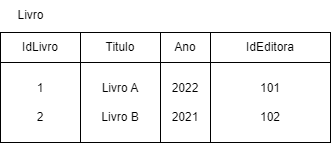

The diagram above was exported from draw.io. Its source (the exported page's mxGraphModel, read from the mxfile embedded in the PNG):
<mxGraphModel dx="712" dy="771" grid="1" gridSize="10" guides="1" tooltips="1" connect="1" arrows="1" fold="1" page="1" pageScale="1" pageWidth="850" pageHeight="1100" math="0" shadow="0" extFonts="Permanent Marker^https://fonts.googleapis.com/css?family=Permanent+Marker">
  <root>
    <mxCell id="0" />
    <mxCell id="1" parent="0" />
    <mxCell id="rrW4kJ-DiqWA_1mWFbDE-4" value="&lt;font style=&quot;vertical-align: inherit;&quot;&gt;&lt;font style=&quot;vertical-align: inherit;&quot;&gt;IdLivro&lt;/font&gt;&lt;/font&gt;" style="rounded=0;whiteSpace=wrap;html=1;" vertex="1" parent="1">
      <mxGeometry x="80" y="60" width="80" height="30" as="geometry" />
    </mxCell>
    <mxCell id="rrW4kJ-DiqWA_1mWFbDE-5" value="&lt;font style=&quot;vertical-align: inherit;&quot;&gt;&lt;font style=&quot;vertical-align: inherit;&quot;&gt;Livro&lt;/font&gt;&lt;/font&gt;" style="text;html=1;align=center;verticalAlign=middle;resizable=0;points=[];autosize=1;strokeColor=none;fillColor=none;" vertex="1" parent="1">
      <mxGeometry x="85" y="28" width="50" height="30" as="geometry" />
    </mxCell>
    <mxCell id="rrW4kJ-DiqWA_1mWFbDE-7" value="&lt;font style=&quot;vertical-align: inherit;&quot;&gt;&lt;font style=&quot;vertical-align: inherit;&quot;&gt;Titulo&lt;/font&gt;&lt;/font&gt;" style="rounded=0;whiteSpace=wrap;html=1;" vertex="1" parent="1">
      <mxGeometry x="160" y="60" width="80" height="30" as="geometry" />
    </mxCell>
    <mxCell id="rrW4kJ-DiqWA_1mWFbDE-8" value="&lt;font style=&quot;vertical-align: inherit;&quot;&gt;&lt;font style=&quot;vertical-align: inherit;&quot;&gt;Ano&lt;/font&gt;&lt;/font&gt;" style="rounded=0;whiteSpace=wrap;html=1;" vertex="1" parent="1">
      <mxGeometry x="240" y="60" width="50" height="30" as="geometry" />
    </mxCell>
    <mxCell id="rrW4kJ-DiqWA_1mWFbDE-9" value="&lt;font style=&quot;vertical-align: inherit;&quot;&gt;&lt;font style=&quot;vertical-align: inherit;&quot;&gt;IdEditora&lt;/font&gt;&lt;/font&gt;" style="rounded=0;whiteSpace=wrap;html=1;" vertex="1" parent="1">
      <mxGeometry x="290" y="60" width="120" height="30" as="geometry" />
    </mxCell>
    <mxCell id="rrW4kJ-DiqWA_1mWFbDE-12" value="&lt;font style=&quot;vertical-align: inherit;&quot;&gt;&lt;font style=&quot;vertical-align: inherit;&quot;&gt;1&lt;/font&gt;&lt;/font&gt;&lt;div&gt;&lt;font style=&quot;vertical-align: inherit;&quot;&gt;&lt;font style=&quot;vertical-align: inherit;&quot;&gt;&lt;br&gt;&lt;/font&gt;&lt;/font&gt;&lt;/div&gt;&lt;div&gt;&lt;font style=&quot;vertical-align: inherit;&quot;&gt;&lt;font style=&quot;vertical-align: inherit;&quot;&gt;&lt;font style=&quot;vertical-align: inherit;&quot;&gt;&lt;font style=&quot;vertical-align: inherit;&quot;&gt;2&lt;/font&gt;&lt;/font&gt;&lt;/font&gt;&lt;/font&gt;&lt;/div&gt;" style="whiteSpace=wrap;html=1;aspect=fixed;" vertex="1" parent="1">
      <mxGeometry x="80" y="90" width="80" height="80" as="geometry" />
    </mxCell>
    <mxCell id="rrW4kJ-DiqWA_1mWFbDE-13" value="&lt;font style=&quot;vertical-align: inherit;&quot;&gt;&lt;font style=&quot;vertical-align: inherit;&quot;&gt;Livro A&lt;/font&gt;&lt;/font&gt;&lt;div&gt;&lt;font style=&quot;vertical-align: inherit;&quot;&gt;&lt;font style=&quot;vertical-align: inherit;&quot;&gt;&lt;br&gt;&lt;/font&gt;&lt;/font&gt;&lt;/div&gt;&lt;div&gt;&lt;font style=&quot;vertical-align: inherit;&quot;&gt;&lt;font style=&quot;vertical-align: inherit;&quot;&gt;&lt;font style=&quot;vertical-align: inherit;&quot;&gt;&lt;font style=&quot;vertical-align: inherit;&quot;&gt;Livro B&lt;/font&gt;&lt;/font&gt;&lt;/font&gt;&lt;/font&gt;&lt;/div&gt;" style="whiteSpace=wrap;html=1;aspect=fixed;" vertex="1" parent="1">
      <mxGeometry x="160" y="90" width="80" height="80" as="geometry" />
    </mxCell>
    <mxCell id="rrW4kJ-DiqWA_1mWFbDE-15" value="&lt;font style=&quot;vertical-align: inherit;&quot;&gt;&lt;font style=&quot;vertical-align: inherit;&quot;&gt;2022&lt;/font&gt;&lt;/font&gt;&lt;div&gt;&lt;font style=&quot;vertical-align: inherit;&quot;&gt;&lt;font style=&quot;vertical-align: inherit;&quot;&gt;&lt;br&gt;&lt;/font&gt;&lt;/font&gt;&lt;/div&gt;&lt;div&gt;&lt;font style=&quot;vertical-align: inherit;&quot;&gt;&lt;font style=&quot;vertical-align: inherit;&quot;&gt;&lt;font style=&quot;vertical-align: inherit;&quot;&gt;&lt;font style=&quot;vertical-align: inherit;&quot;&gt;2021&lt;/font&gt;&lt;/font&gt;&lt;/font&gt;&lt;/font&gt;&lt;/div&gt;" style="rounded=0;whiteSpace=wrap;html=1;" vertex="1" parent="1">
      <mxGeometry x="240" y="90" width="50" height="80" as="geometry" />
    </mxCell>
    <mxCell id="rrW4kJ-DiqWA_1mWFbDE-16" value="&lt;font style=&quot;vertical-align: inherit;&quot;&gt;&lt;font style=&quot;vertical-align: inherit;&quot;&gt;101&lt;/font&gt;&lt;/font&gt;&lt;div&gt;&lt;font style=&quot;vertical-align: inherit;&quot;&gt;&lt;font style=&quot;vertical-align: inherit;&quot;&gt;&lt;br&gt;&lt;/font&gt;&lt;/font&gt;&lt;/div&gt;&lt;div&gt;&lt;font style=&quot;vertical-align: inherit;&quot;&gt;&lt;font style=&quot;vertical-align: inherit;&quot;&gt;&lt;font style=&quot;vertical-align: inherit;&quot;&gt;&lt;font style=&quot;vertical-align: inherit;&quot;&gt;102&lt;/font&gt;&lt;/font&gt;&lt;/font&gt;&lt;/font&gt;&lt;/div&gt;" style="rounded=0;whiteSpace=wrap;html=1;" vertex="1" parent="1">
      <mxGeometry x="290" y="90" width="120" height="80" as="geometry" />
    </mxCell>
  </root>
</mxGraphModel>